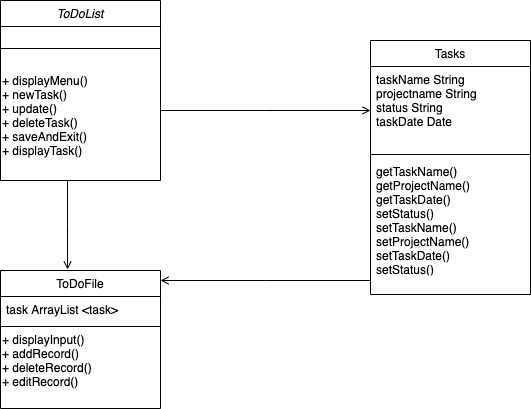

The diagram above was exported from draw.io. Its source (the exported page's mxGraphModel, read from the mxfile embedded in the PNG):
<mxGraphModel dx="946" dy="550" grid="1" gridSize="10" guides="1" tooltips="1" connect="1" arrows="1" fold="1" page="1" pageScale="1" pageWidth="827" pageHeight="1169" math="0" shadow="0">
  <root>
    <mxCell id="WIyWlLk6GJQsqaUBKTNV-0" />
    <mxCell id="WIyWlLk6GJQsqaUBKTNV-1" parent="WIyWlLk6GJQsqaUBKTNV-0" />
    <mxCell id="zkfFHV4jXpPFQw0GAbJ--26" value="" style="endArrow=open;shadow=0;strokeWidth=1;rounded=0;endFill=1;edgeStyle=elbowEdgeStyle;elbow=vertical;" parent="WIyWlLk6GJQsqaUBKTNV-1" source="zkfFHV4jXpPFQw0GAbJ--0" target="zkfFHV4jXpPFQw0GAbJ--17" edge="1">
      <mxGeometry x="0.5" y="41" relative="1" as="geometry">
        <mxPoint x="380" y="192" as="sourcePoint" />
        <mxPoint x="540" y="192" as="targetPoint" />
        <mxPoint x="-40" y="32" as="offset" />
      </mxGeometry>
    </mxCell>
    <mxCell id="zkfFHV4jXpPFQw0GAbJ--27" value="" style="resizable=0;align=left;verticalAlign=bottom;labelBackgroundColor=none;fontSize=12;" parent="zkfFHV4jXpPFQw0GAbJ--26" connectable="0" vertex="1">
      <mxGeometry x="-1" relative="1" as="geometry">
        <mxPoint y="4" as="offset" />
      </mxGeometry>
    </mxCell>
    <mxCell id="zkfFHV4jXpPFQw0GAbJ--28" value="" style="resizable=0;align=right;verticalAlign=bottom;labelBackgroundColor=none;fontSize=12;" parent="zkfFHV4jXpPFQw0GAbJ--26" connectable="0" vertex="1">
      <mxGeometry x="1" relative="1" as="geometry">
        <mxPoint x="-7" y="4" as="offset" />
      </mxGeometry>
    </mxCell>
    <mxCell id="zkfFHV4jXpPFQw0GAbJ--0" value="ToDoList" style="swimlane;fontStyle=2;align=center;verticalAlign=top;childLayout=stackLayout;horizontal=1;startSize=26;horizontalStack=0;resizeParent=1;resizeLast=0;collapsible=1;marginBottom=0;rounded=0;shadow=0;strokeWidth=1;" parent="WIyWlLk6GJQsqaUBKTNV-1" vertex="1">
      <mxGeometry x="180" y="120" width="160" height="180" as="geometry">
        <mxRectangle x="230" y="140" width="160" height="26" as="alternateBounds" />
      </mxGeometry>
    </mxCell>
    <mxCell id="zkfFHV4jXpPFQw0GAbJ--4" value="" style="line;html=1;strokeWidth=1;align=left;verticalAlign=middle;spacingTop=-1;spacingLeft=3;spacingRight=3;rotatable=0;labelPosition=right;points=[];portConstraint=eastwest;" parent="zkfFHV4jXpPFQw0GAbJ--0" vertex="1">
      <mxGeometry y="26" width="160" height="44" as="geometry" />
    </mxCell>
    <mxCell id="wGDv1MNUdbbKc471_l9U-0" value="+ displayMenu()&lt;br&gt;+ newTask()&lt;br&gt;+ update()&lt;br&gt;+ deleteTask()&lt;br&gt;+ saveAndExit()&lt;br&gt;+ displayTask()" style="text;html=1;align=left;verticalAlign=middle;resizable=0;points=[];autosize=1;" vertex="1" parent="zkfFHV4jXpPFQw0GAbJ--0">
      <mxGeometry y="70" width="160" height="90" as="geometry" />
    </mxCell>
    <mxCell id="zkfFHV4jXpPFQw0GAbJ--6" value="ToDoFile" style="swimlane;fontStyle=0;align=center;verticalAlign=top;childLayout=stackLayout;horizontal=1;startSize=26;horizontalStack=0;resizeParent=1;resizeLast=0;collapsible=1;marginBottom=0;rounded=0;shadow=0;strokeWidth=1;" parent="WIyWlLk6GJQsqaUBKTNV-1" vertex="1">
      <mxGeometry x="180" y="390" width="160" height="138" as="geometry">
        <mxRectangle x="130" y="380" width="160" height="26" as="alternateBounds" />
      </mxGeometry>
    </mxCell>
    <mxCell id="zkfFHV4jXpPFQw0GAbJ--8" value="task ArrayList &lt;task&gt;" style="text;align=left;verticalAlign=top;spacingLeft=4;spacingRight=4;overflow=hidden;rotatable=0;points=[[0,0.5],[1,0.5]];portConstraint=eastwest;rounded=0;shadow=0;html=0;" parent="zkfFHV4jXpPFQw0GAbJ--6" vertex="1">
      <mxGeometry y="26" width="160" height="26" as="geometry" />
    </mxCell>
    <mxCell id="zkfFHV4jXpPFQw0GAbJ--9" value="" style="line;html=1;strokeWidth=1;align=left;verticalAlign=middle;spacingTop=-1;spacingLeft=3;spacingRight=3;rotatable=0;labelPosition=right;points=[];portConstraint=eastwest;" parent="zkfFHV4jXpPFQw0GAbJ--6" vertex="1">
      <mxGeometry y="52" width="160" height="8" as="geometry" />
    </mxCell>
    <mxCell id="wGDv1MNUdbbKc471_l9U-5" value="+ displayInput()&lt;br&gt;+ addRecord()&lt;br&gt;+ deleteRecord()&lt;br&gt;+ editRecord()" style="text;html=1;align=left;verticalAlign=middle;resizable=0;points=[];autosize=1;" vertex="1" parent="zkfFHV4jXpPFQw0GAbJ--6">
      <mxGeometry y="60" width="160" height="60" as="geometry" />
    </mxCell>
    <mxCell id="wGDv1MNUdbbKc471_l9U-10" value="" style="endArrow=open;shadow=0;strokeWidth=1;rounded=0;endFill=1;edgeStyle=elbowEdgeStyle;elbow=vertical;entryX=0.419;entryY=-0.007;entryDx=0;entryDy=0;entryPerimeter=0;" edge="1" parent="WIyWlLk6GJQsqaUBKTNV-1" target="zkfFHV4jXpPFQw0GAbJ--6">
      <mxGeometry x="0.5" y="41" relative="1" as="geometry">
        <mxPoint x="247" y="300" as="sourcePoint" />
        <mxPoint x="414" y="330" as="targetPoint" />
        <mxPoint x="-40" y="32" as="offset" />
      </mxGeometry>
    </mxCell>
    <mxCell id="wGDv1MNUdbbKc471_l9U-11" value="" style="resizable=0;align=left;verticalAlign=bottom;labelBackgroundColor=none;fontSize=12;" connectable="0" vertex="1" parent="wGDv1MNUdbbKc471_l9U-10">
      <mxGeometry x="-1" relative="1" as="geometry">
        <mxPoint y="4" as="offset" />
      </mxGeometry>
    </mxCell>
    <mxCell id="wGDv1MNUdbbKc471_l9U-12" value="" style="resizable=0;align=right;verticalAlign=bottom;labelBackgroundColor=none;fontSize=12;" connectable="0" vertex="1" parent="wGDv1MNUdbbKc471_l9U-10">
      <mxGeometry x="1" relative="1" as="geometry">
        <mxPoint x="-7" y="4" as="offset" />
      </mxGeometry>
    </mxCell>
    <mxCell id="zkfFHV4jXpPFQw0GAbJ--17" value="Tasks" style="swimlane;fontStyle=0;align=center;verticalAlign=top;childLayout=stackLayout;horizontal=1;startSize=26;horizontalStack=0;resizeParent=1;resizeLast=0;collapsible=1;marginBottom=0;rounded=0;shadow=0;strokeWidth=1;" parent="WIyWlLk6GJQsqaUBKTNV-1" vertex="1">
      <mxGeometry x="550" y="160" width="160" height="254" as="geometry">
        <mxRectangle x="550" y="140" width="160" height="26" as="alternateBounds" />
      </mxGeometry>
    </mxCell>
    <mxCell id="zkfFHV4jXpPFQw0GAbJ--22" value="taskName String&#10;projectname String&#10;status String&#10;taskDate Date" style="text;align=left;verticalAlign=top;spacingLeft=4;spacingRight=4;overflow=hidden;rotatable=0;points=[[0,0.5],[1,0.5]];portConstraint=eastwest;rounded=0;shadow=0;html=0;" parent="zkfFHV4jXpPFQw0GAbJ--17" vertex="1">
      <mxGeometry y="26" width="160" height="84" as="geometry" />
    </mxCell>
    <mxCell id="zkfFHV4jXpPFQw0GAbJ--23" value="" style="line;html=1;strokeWidth=1;align=left;verticalAlign=middle;spacingTop=-1;spacingLeft=3;spacingRight=3;rotatable=0;labelPosition=right;points=[];portConstraint=eastwest;" parent="zkfFHV4jXpPFQw0GAbJ--17" vertex="1">
      <mxGeometry y="110" width="160" height="8" as="geometry" />
    </mxCell>
    <mxCell id="zkfFHV4jXpPFQw0GAbJ--24" value="getTaskName()&#10;getProjectName()&#10;getTaskDate()&#10;setStatus()&#10;setTaskName()&#10;setProjectName()&#10;setTaskDate()&#10;setStatus()&#10;&#10;" style="text;align=left;verticalAlign=top;spacingLeft=4;spacingRight=4;overflow=hidden;rotatable=0;points=[[0,0.5],[1,0.5]];portConstraint=eastwest;" parent="zkfFHV4jXpPFQw0GAbJ--17" vertex="1">
      <mxGeometry y="118" width="160" height="112" as="geometry" />
    </mxCell>
    <mxCell id="wGDv1MNUdbbKc471_l9U-16" value="" style="endArrow=open;shadow=0;strokeWidth=1;rounded=0;endFill=1;edgeStyle=elbowEdgeStyle;elbow=vertical;" edge="1" parent="WIyWlLk6GJQsqaUBKTNV-1">
      <mxGeometry x="0.5" y="41" relative="1" as="geometry">
        <mxPoint x="550" y="400" as="sourcePoint" />
        <mxPoint x="340" y="400" as="targetPoint" />
        <mxPoint x="-40" y="32" as="offset" />
      </mxGeometry>
    </mxCell>
    <mxCell id="wGDv1MNUdbbKc471_l9U-17" value="" style="resizable=0;align=left;verticalAlign=bottom;labelBackgroundColor=none;fontSize=12;" connectable="0" vertex="1" parent="wGDv1MNUdbbKc471_l9U-16">
      <mxGeometry x="-1" relative="1" as="geometry">
        <mxPoint y="4" as="offset" />
      </mxGeometry>
    </mxCell>
    <mxCell id="wGDv1MNUdbbKc471_l9U-18" value="" style="resizable=0;align=right;verticalAlign=bottom;labelBackgroundColor=none;fontSize=12;" connectable="0" vertex="1" parent="wGDv1MNUdbbKc471_l9U-16">
      <mxGeometry x="1" relative="1" as="geometry">
        <mxPoint x="-7" y="4" as="offset" />
      </mxGeometry>
    </mxCell>
  </root>
</mxGraphModel>